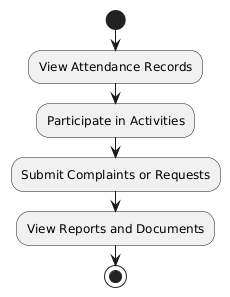

The diagram above was rendered by PlantUML. Its source (embedded in the PNG):
@startuml
|Student|
start
:View Attendance Records;
:Participate in Activities;
:Submit Complaints or Requests;
:View Reports and Documents;
stop
@enduml